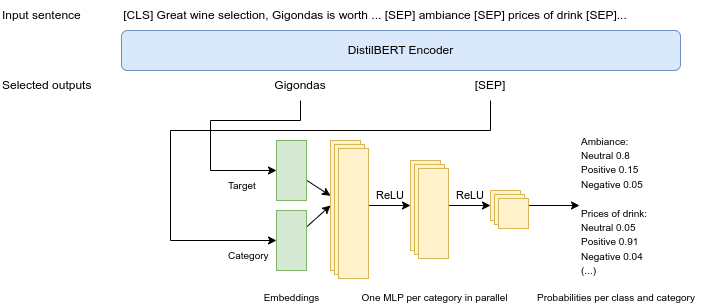

The diagram above was exported from draw.io. Its source (the exported page's mxGraphModel, read from the mxfile embedded in the PNG):
<mxGraphModel dx="882" dy="523" grid="1" gridSize="10" guides="1" tooltips="1" connect="1" arrows="1" fold="1" page="1" pageScale="1" pageWidth="850" pageHeight="1100" math="0" shadow="0">
  <root>
    <mxCell id="0" />
    <mxCell id="1" parent="0" />
    <mxCell id="Z3s2Af-xRJnXyFEHp3YB-1" value="[CLS] Great wine selection, Gigondas is worth ... [SEP] ambiance [SEP] prices of drink [SEP]..." style="text;html=1;align=center;verticalAlign=middle;whiteSpace=wrap;rounded=0;" vertex="1" parent="1">
      <mxGeometry x="90" y="90" width="650" height="30" as="geometry" />
    </mxCell>
    <mxCell id="Z3s2Af-xRJnXyFEHp3YB-2" value="DistilBERT Encoder" style="rounded=1;whiteSpace=wrap;html=1;fillColor=#dae8fc;strokeColor=#6c8ebf;" vertex="1" parent="1">
      <mxGeometry x="161" y="120" width="559" height="40" as="geometry" />
    </mxCell>
    <mxCell id="Z3s2Af-xRJnXyFEHp3YB-11" style="edgeStyle=orthogonalEdgeStyle;rounded=0;orthogonalLoop=1;jettySize=auto;html=1;entryX=0;entryY=0.5;entryDx=0;entryDy=0;" edge="1" parent="1" source="Z3s2Af-xRJnXyFEHp3YB-3" target="Z3s2Af-xRJnXyFEHp3YB-8">
      <mxGeometry relative="1" as="geometry">
        <Array as="points">
          <mxPoint x="530" y="220" />
          <mxPoint x="210" y="220" />
          <mxPoint x="210" y="330" />
        </Array>
      </mxGeometry>
    </mxCell>
    <mxCell id="Z3s2Af-xRJnXyFEHp3YB-3" value="[SEP]" style="text;html=1;align=center;verticalAlign=middle;whiteSpace=wrap;rounded=0;" vertex="1" parent="1">
      <mxGeometry x="500" y="160" width="60" height="30" as="geometry" />
    </mxCell>
    <mxCell id="Z3s2Af-xRJnXyFEHp3YB-10" style="edgeStyle=orthogonalEdgeStyle;rounded=0;orthogonalLoop=1;jettySize=auto;html=1;entryX=0;entryY=0.5;entryDx=0;entryDy=0;exitX=0.5;exitY=1;exitDx=0;exitDy=0;" edge="1" parent="1" source="Z3s2Af-xRJnXyFEHp3YB-4" target="Z3s2Af-xRJnXyFEHp3YB-7">
      <mxGeometry relative="1" as="geometry">
        <Array as="points">
          <mxPoint x="340" y="210" />
          <mxPoint x="250" y="210" />
          <mxPoint x="250" y="260" />
        </Array>
      </mxGeometry>
    </mxCell>
    <mxCell id="Z3s2Af-xRJnXyFEHp3YB-4" value="Gigondas" style="text;html=1;align=center;verticalAlign=middle;whiteSpace=wrap;rounded=0;" vertex="1" parent="1">
      <mxGeometry x="310" y="160" width="60" height="30" as="geometry" />
    </mxCell>
    <mxCell id="Z3s2Af-xRJnXyFEHp3YB-5" value="Input sentence" style="text;html=1;align=left;verticalAlign=middle;whiteSpace=wrap;rounded=0;" vertex="1" parent="1">
      <mxGeometry x="40" y="90" width="110" height="30" as="geometry" />
    </mxCell>
    <mxCell id="Z3s2Af-xRJnXyFEHp3YB-6" value="Selected outputs" style="text;html=1;align=left;verticalAlign=middle;whiteSpace=wrap;rounded=0;" vertex="1" parent="1">
      <mxGeometry x="40" y="160" width="110" height="30" as="geometry" />
    </mxCell>
    <mxCell id="Z3s2Af-xRJnXyFEHp3YB-30" style="rounded=0;orthogonalLoop=1;jettySize=auto;html=1;" edge="1" parent="1" source="Z3s2Af-xRJnXyFEHp3YB-7" target="Z3s2Af-xRJnXyFEHp3YB-12">
      <mxGeometry relative="1" as="geometry" />
    </mxCell>
    <mxCell id="Z3s2Af-xRJnXyFEHp3YB-7" value="" style="rounded=0;whiteSpace=wrap;html=1;fillColor=#d5e8d4;strokeColor=#82b366;" vertex="1" parent="1">
      <mxGeometry x="316" y="230" width="30" height="60" as="geometry" />
    </mxCell>
    <mxCell id="Z3s2Af-xRJnXyFEHp3YB-29" style="rounded=0;orthogonalLoop=1;jettySize=auto;html=1;entryX=0;entryY=0.5;entryDx=0;entryDy=0;" edge="1" parent="1" source="Z3s2Af-xRJnXyFEHp3YB-8" target="Z3s2Af-xRJnXyFEHp3YB-12">
      <mxGeometry relative="1" as="geometry" />
    </mxCell>
    <mxCell id="Z3s2Af-xRJnXyFEHp3YB-8" value="" style="rounded=0;whiteSpace=wrap;html=1;fillColor=#d5e8d4;strokeColor=#82b366;" vertex="1" parent="1">
      <mxGeometry x="316" y="300" width="30" height="60" as="geometry" />
    </mxCell>
    <mxCell id="Z3s2Af-xRJnXyFEHp3YB-34" style="edgeStyle=orthogonalEdgeStyle;rounded=0;orthogonalLoop=1;jettySize=auto;html=1;entryX=0;entryY=0.5;entryDx=0;entryDy=0;" edge="1" parent="1" source="Z3s2Af-xRJnXyFEHp3YB-12" target="Z3s2Af-xRJnXyFEHp3YB-13">
      <mxGeometry relative="1" as="geometry" />
    </mxCell>
    <mxCell id="Z3s2Af-xRJnXyFEHp3YB-12" value="" style="rounded=0;whiteSpace=wrap;html=1;fillColor=#fff2cc;strokeColor=#d6b656;" vertex="1" parent="1">
      <mxGeometry x="370" y="230" width="30" height="130" as="geometry" />
    </mxCell>
    <mxCell id="Z3s2Af-xRJnXyFEHp3YB-26" value="" style="edgeStyle=orthogonalEdgeStyle;rounded=0;orthogonalLoop=1;jettySize=auto;html=1;" edge="1" parent="1" source="Z3s2Af-xRJnXyFEHp3YB-13" target="Z3s2Af-xRJnXyFEHp3YB-14">
      <mxGeometry relative="1" as="geometry" />
    </mxCell>
    <mxCell id="Z3s2Af-xRJnXyFEHp3YB-13" value="" style="rounded=0;whiteSpace=wrap;html=1;fillColor=#fff2cc;strokeColor=#d6b656;" vertex="1" parent="1">
      <mxGeometry x="450" y="250" width="30" height="90" as="geometry" />
    </mxCell>
    <mxCell id="Z3s2Af-xRJnXyFEHp3YB-50" style="edgeStyle=orthogonalEdgeStyle;rounded=0;orthogonalLoop=1;jettySize=auto;html=1;entryX=0;entryY=0.5;entryDx=0;entryDy=0;" edge="1" parent="1" source="Z3s2Af-xRJnXyFEHp3YB-14" target="Z3s2Af-xRJnXyFEHp3YB-36">
      <mxGeometry relative="1" as="geometry" />
    </mxCell>
    <mxCell id="Z3s2Af-xRJnXyFEHp3YB-14" value="" style="rounded=0;whiteSpace=wrap;html=1;fillColor=#fff2cc;strokeColor=#d6b656;" vertex="1" parent="1">
      <mxGeometry x="530" y="280" width="30" height="30" as="geometry" />
    </mxCell>
    <mxCell id="Z3s2Af-xRJnXyFEHp3YB-15" value="&lt;span style=&quot;font-size: 10px;&quot;&gt;One MLP per category in parallel&amp;nbsp;&lt;/span&gt;" style="text;html=1;align=center;verticalAlign=middle;whiteSpace=wrap;rounded=0;" vertex="1" parent="1">
      <mxGeometry x="384" y="382" width="184" height="10" as="geometry" />
    </mxCell>
    <mxCell id="Z3s2Af-xRJnXyFEHp3YB-21" value="&lt;font style=&quot;font-size: 10px;&quot;&gt;Embeddings&lt;/font&gt;" style="text;html=1;align=center;verticalAlign=middle;whiteSpace=wrap;rounded=0;" vertex="1" parent="1">
      <mxGeometry x="270.5" y="382" width="121" height="10" as="geometry" />
    </mxCell>
    <mxCell id="Z3s2Af-xRJnXyFEHp3YB-33" value="&lt;font style=&quot;font-size: 11px;&quot;&gt;ReLU&lt;/font&gt;" style="text;html=1;align=center;verticalAlign=middle;whiteSpace=wrap;rounded=0;fontSize=11;" vertex="1" parent="1">
      <mxGeometry x="400" y="270" width="60" height="30" as="geometry" />
    </mxCell>
    <mxCell id="Z3s2Af-xRJnXyFEHp3YB-35" value="&lt;font style=&quot;font-size: 11px;&quot;&gt;ReLU&lt;/font&gt;" style="text;html=1;align=center;verticalAlign=middle;whiteSpace=wrap;rounded=0;fontSize=11;" vertex="1" parent="1">
      <mxGeometry x="480" y="270" width="60" height="30" as="geometry" />
    </mxCell>
    <mxCell id="Z3s2Af-xRJnXyFEHp3YB-36" value="&lt;div&gt;&lt;span style=&quot;font-size: 10px;&quot;&gt;Ambiance:&lt;/span&gt;&lt;/div&gt;&lt;span style=&quot;font-size: 10px;&quot;&gt;Neutral 0.8&lt;/span&gt;&lt;div&gt;&lt;span style=&quot;font-size: 10px;&quot;&gt;Positive 0.15&lt;/span&gt;&lt;/div&gt;&lt;div style=&quot;&quot;&gt;&lt;span style=&quot;font-size: 10px;&quot;&gt;Negative 0.05&lt;/span&gt;&lt;/div&gt;&lt;div style=&quot;&quot;&gt;&lt;span style=&quot;font-size: 10px;&quot;&gt;&lt;br&gt;&lt;/span&gt;&lt;/div&gt;&lt;div style=&quot;&quot;&gt;&lt;div&gt;&lt;span style=&quot;font-size: 10px;&quot;&gt;Prices of drink:&lt;/span&gt;&lt;/div&gt;&lt;span style=&quot;font-size: 10px;&quot;&gt;Neutral 0.05&lt;/span&gt;&lt;div&gt;&lt;span style=&quot;font-size: 10px;&quot;&gt;Positive 0.91&lt;/span&gt;&lt;/div&gt;&lt;div&gt;&lt;span style=&quot;font-size: 10px;&quot;&gt;Negative 0.04&lt;/span&gt;&lt;/div&gt;&lt;div&gt;&lt;span style=&quot;font-size: 10px;&quot;&gt;(...)&lt;/span&gt;&lt;/div&gt;&lt;/div&gt;" style="text;html=1;align=left;verticalAlign=middle;whiteSpace=wrap;rounded=0;" vertex="1" parent="1">
      <mxGeometry x="619" y="217.5" width="100" height="155" as="geometry" />
    </mxCell>
    <mxCell id="Z3s2Af-xRJnXyFEHp3YB-37" value="" style="rounded=0;whiteSpace=wrap;html=1;fillColor=#fff2cc;strokeColor=#d6b656;" vertex="1" parent="1">
      <mxGeometry x="374" y="234" width="30" height="130" as="geometry" />
    </mxCell>
    <mxCell id="Z3s2Af-xRJnXyFEHp3YB-38" value="" style="rounded=0;whiteSpace=wrap;html=1;fillColor=#fff2cc;strokeColor=#d6b656;" vertex="1" parent="1">
      <mxGeometry x="454" y="254" width="30" height="90" as="geometry" />
    </mxCell>
    <mxCell id="Z3s2Af-xRJnXyFEHp3YB-39" value="" style="rounded=0;whiteSpace=wrap;html=1;fillColor=#fff2cc;strokeColor=#d6b656;" vertex="1" parent="1">
      <mxGeometry x="378" y="238" width="30" height="130" as="geometry" />
    </mxCell>
    <mxCell id="Z3s2Af-xRJnXyFEHp3YB-40" value="" style="rounded=0;whiteSpace=wrap;html=1;fillColor=#fff2cc;strokeColor=#d6b656;" vertex="1" parent="1">
      <mxGeometry x="458" y="258" width="30" height="90" as="geometry" />
    </mxCell>
    <mxCell id="Z3s2Af-xRJnXyFEHp3YB-42" value="" style="rounded=0;whiteSpace=wrap;html=1;fillColor=#fff2cc;strokeColor=#d6b656;" vertex="1" parent="1">
      <mxGeometry x="534" y="284" width="30" height="30" as="geometry" />
    </mxCell>
    <mxCell id="Z3s2Af-xRJnXyFEHp3YB-43" value="" style="rounded=0;whiteSpace=wrap;html=1;fillColor=#fff2cc;strokeColor=#d6b656;" vertex="1" parent="1">
      <mxGeometry x="538" y="288" width="30" height="30" as="geometry" />
    </mxCell>
    <mxCell id="Z3s2Af-xRJnXyFEHp3YB-47" value="&lt;span style=&quot;font-size: 10px;&quot;&gt;Probabilities per class and category&lt;/span&gt;" style="text;html=1;align=center;verticalAlign=middle;whiteSpace=wrap;rounded=0;" vertex="1" parent="1">
      <mxGeometry x="564" y="382" width="184" height="10" as="geometry" />
    </mxCell>
    <mxCell id="Z3s2Af-xRJnXyFEHp3YB-51" value="Target" style="text;html=1;align=left;verticalAlign=middle;whiteSpace=wrap;rounded=0;fontSize=10;" vertex="1" parent="1">
      <mxGeometry x="266" y="260" width="50" height="30" as="geometry" />
    </mxCell>
    <mxCell id="Z3s2Af-xRJnXyFEHp3YB-52" value="Category" style="text;html=1;align=left;verticalAlign=middle;whiteSpace=wrap;rounded=0;fontSize=10;" vertex="1" parent="1">
      <mxGeometry x="266" y="330" width="50" height="30" as="geometry" />
    </mxCell>
  </root>
</mxGraphModel>